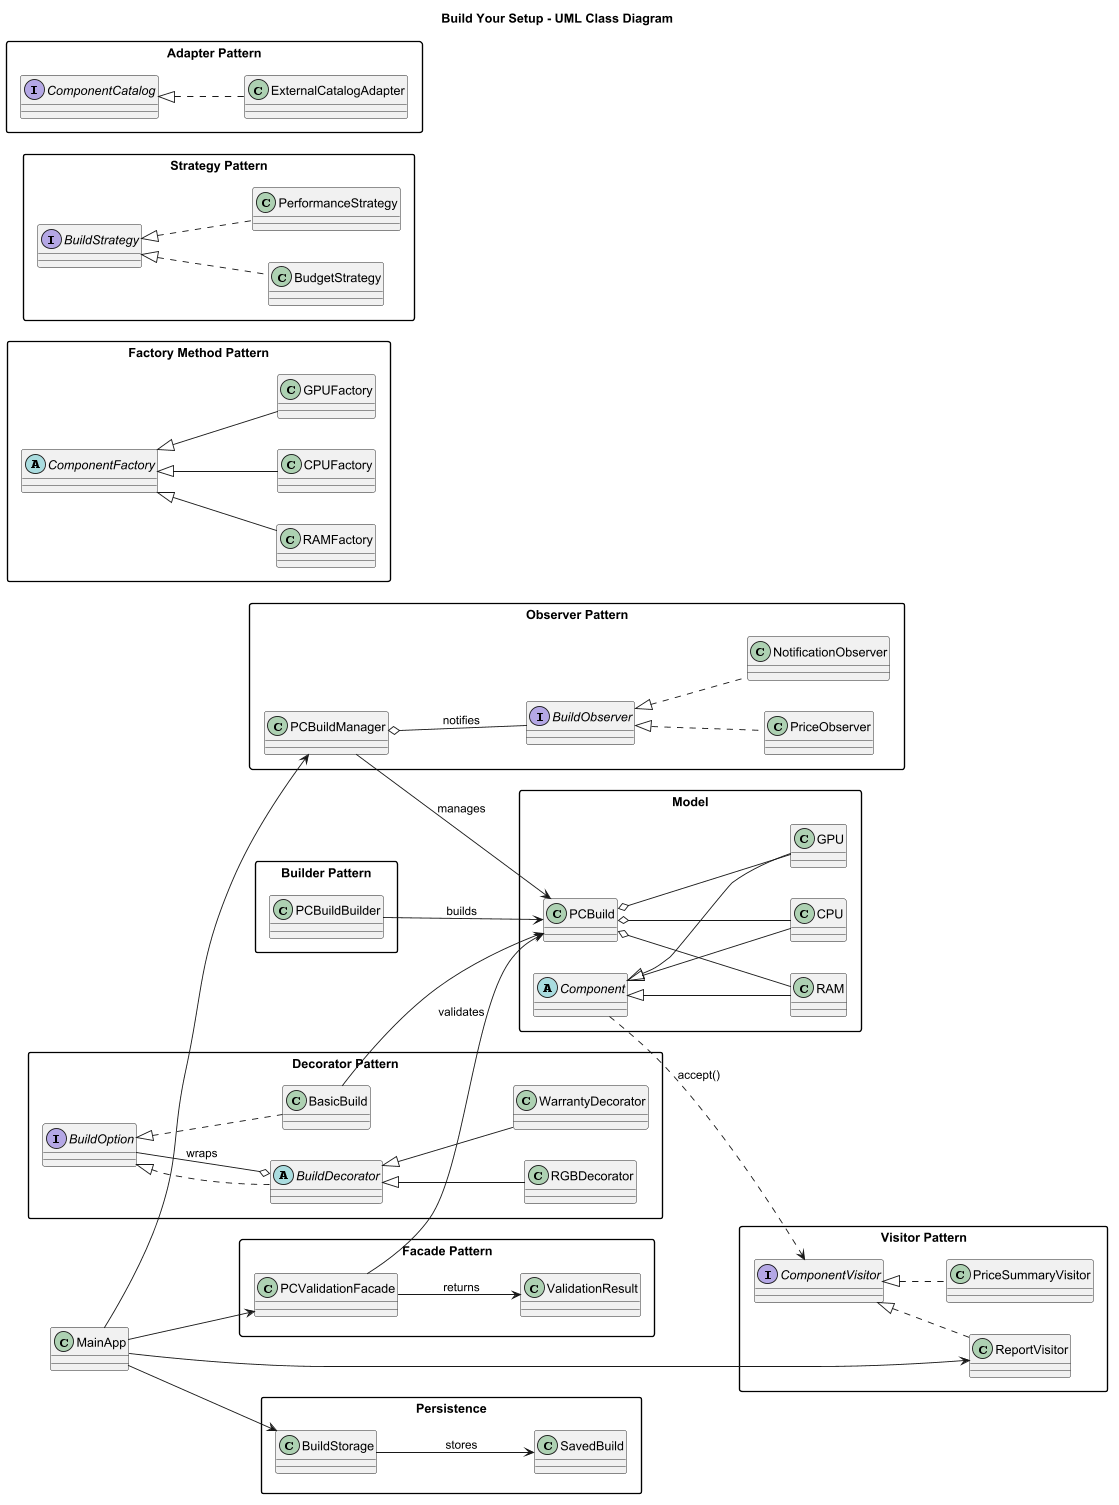

The diagram above was rendered by PlantUML. Its source (embedded in the PNG):
@startuml
title Build Your Setup - UML Class Diagram

skinparam backgroundColor #FFFFFF
skinparam classAttributeIconSize 0
skinparam packageStyle rectangle
left to right direction

package "Model" {
    abstract class Component
    class CPU
    class GPU
    class RAM
    class PCBuild
}

Component <|-- CPU
Component <|-- GPU
Component <|-- RAM

PCBuild o-- CPU
PCBuild o-- GPU
PCBuild o-- RAM

package "Builder Pattern" {
    class PCBuildBuilder
}
PCBuildBuilder --> PCBuild : builds

package "Factory Method Pattern" {
    abstract class ComponentFactory
    class CPUFactory
    class GPUFactory
    class RAMFactory
}
ComponentFactory <|-- CPUFactory
ComponentFactory <|-- GPUFactory
ComponentFactory <|-- RAMFactory

package "Strategy Pattern" {
    interface BuildStrategy
    class BudgetStrategy
    class PerformanceStrategy
}
BuildStrategy <|.. BudgetStrategy
BuildStrategy <|.. PerformanceStrategy

package "Observer Pattern" {
    interface BuildObserver
    class PCBuildManager
    class PriceObserver
    class NotificationObserver
}
BuildObserver <|.. PriceObserver
BuildObserver <|.. NotificationObserver
PCBuildManager o-- BuildObserver : notifies
PCBuildManager --> PCBuild : manages

package "Decorator Pattern" {
    interface BuildOption
    class BasicBuild
    abstract class BuildDecorator
    class RGBDecorator
    class WarrantyDecorator
}
BuildOption <|.. BasicBuild
BuildOption <|.. BuildDecorator
BuildDecorator <|-- RGBDecorator
BuildDecorator <|-- WarrantyDecorator
BuildDecorator o-- BuildOption : wraps
BasicBuild --> PCBuild

package "Adapter Pattern" {
    interface ComponentCatalog
    class ExternalCatalogAdapter
}
ComponentCatalog <|.. ExternalCatalogAdapter

package "Facade Pattern" {
    class PCValidationFacade
    class ValidationResult
}
PCValidationFacade --> ValidationResult : returns
PCValidationFacade --> PCBuild : validates

package "Visitor Pattern" {
    interface ComponentVisitor
    class ReportVisitor
    class PriceSummaryVisitor
}
ComponentVisitor <|.. ReportVisitor
ComponentVisitor <|.. PriceSummaryVisitor
Component ..> ComponentVisitor : accept()

package "Persistence" {
    class BuildStorage
    class SavedBuild
}
BuildStorage --> SavedBuild : stores

class MainApp
MainApp --> PCBuildManager
MainApp --> PCValidationFacade
MainApp --> BuildStorage
MainApp --> ReportVisitor

@enduml